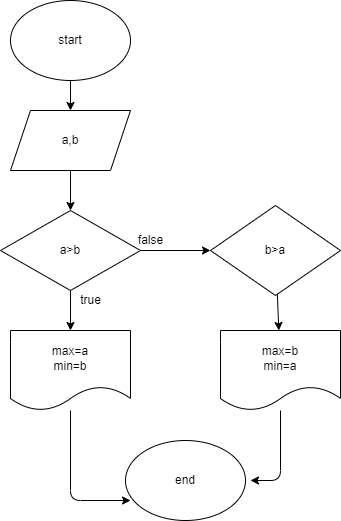

The diagram above was exported from draw.io. Its source (the exported page's mxGraphModel, read from the mxfile embedded in the PNG):
<mxGraphModel dx="640" dy="333" grid="1" gridSize="10" guides="1" tooltips="1" connect="1" arrows="1" fold="1" page="1" pageScale="1" pageWidth="850" pageHeight="1100" math="0" shadow="0">
  <root>
    <mxCell id="0" />
    <mxCell id="1" parent="0" />
    <mxCell id="9" value="" style="edgeStyle=none;html=1;" edge="1" parent="1" source="2" target="3">
      <mxGeometry relative="1" as="geometry" />
    </mxCell>
    <mxCell id="2" value="start" style="ellipse;whiteSpace=wrap;html=1;" vertex="1" parent="1">
      <mxGeometry x="250" y="10" width="120" height="80" as="geometry" />
    </mxCell>
    <mxCell id="10" value="" style="edgeStyle=none;html=1;" edge="1" parent="1" source="3" target="5">
      <mxGeometry relative="1" as="geometry" />
    </mxCell>
    <mxCell id="3" value="a,b" style="shape=parallelogram;perimeter=parallelogramPerimeter;whiteSpace=wrap;html=1;fixedSize=1;" vertex="1" parent="1">
      <mxGeometry x="250" y="120" width="120" height="60" as="geometry" />
    </mxCell>
    <mxCell id="11" value="" style="edgeStyle=none;html=1;" edge="1" parent="1" source="5" target="7">
      <mxGeometry relative="1" as="geometry" />
    </mxCell>
    <mxCell id="13" value="" style="edgeStyle=none;html=1;" edge="1" parent="1" source="5" target="6">
      <mxGeometry relative="1" as="geometry" />
    </mxCell>
    <mxCell id="5" value="a&amp;gt;b" style="rhombus;whiteSpace=wrap;html=1;" vertex="1" parent="1">
      <mxGeometry x="240" y="220" width="140" height="80" as="geometry" />
    </mxCell>
    <mxCell id="12" value="" style="edgeStyle=none;html=1;" edge="1" parent="1" source="6" target="8">
      <mxGeometry relative="1" as="geometry" />
    </mxCell>
    <mxCell id="6" value="b&amp;gt;a" style="rhombus;whiteSpace=wrap;html=1;" vertex="1" parent="1">
      <mxGeometry x="450" y="215" width="130" height="90" as="geometry" />
    </mxCell>
    <mxCell id="15" style="edgeStyle=none;html=1;entryX=0.042;entryY=0.75;entryDx=0;entryDy=0;entryPerimeter=0;" edge="1" parent="1" source="7" target="14">
      <mxGeometry relative="1" as="geometry">
        <Array as="points">
          <mxPoint x="310" y="510" />
        </Array>
      </mxGeometry>
    </mxCell>
    <mxCell id="7" value="max=a&lt;br&gt;min=b" style="shape=document;whiteSpace=wrap;html=1;boundedLbl=1;" vertex="1" parent="1">
      <mxGeometry x="250" y="340" width="120" height="80" as="geometry" />
    </mxCell>
    <mxCell id="16" style="edgeStyle=none;html=1;" edge="1" parent="1" source="8">
      <mxGeometry relative="1" as="geometry">
        <mxPoint x="490" y="490" as="targetPoint" />
        <Array as="points">
          <mxPoint x="520" y="490" />
        </Array>
      </mxGeometry>
    </mxCell>
    <mxCell id="8" value="max=b&lt;br&gt;min=a" style="shape=document;whiteSpace=wrap;html=1;boundedLbl=1;" vertex="1" parent="1">
      <mxGeometry x="460" y="340" width="120" height="80" as="geometry" />
    </mxCell>
    <mxCell id="14" value="end" style="ellipse;whiteSpace=wrap;html=1;" vertex="1" parent="1">
      <mxGeometry x="365" y="450" width="120" height="80" as="geometry" />
    </mxCell>
    <mxCell id="17" value="true" style="text;html=1;align=center;verticalAlign=middle;resizable=0;points=[];autosize=1;strokeColor=none;fillColor=none;" vertex="1" parent="1">
      <mxGeometry x="310" y="300" width="40" height="20" as="geometry" />
    </mxCell>
    <mxCell id="18" value="false" style="text;html=1;align=center;verticalAlign=middle;resizable=0;points=[];autosize=1;strokeColor=none;fillColor=none;" vertex="1" parent="1">
      <mxGeometry x="370" y="240" width="40" height="20" as="geometry" />
    </mxCell>
  </root>
</mxGraphModel>